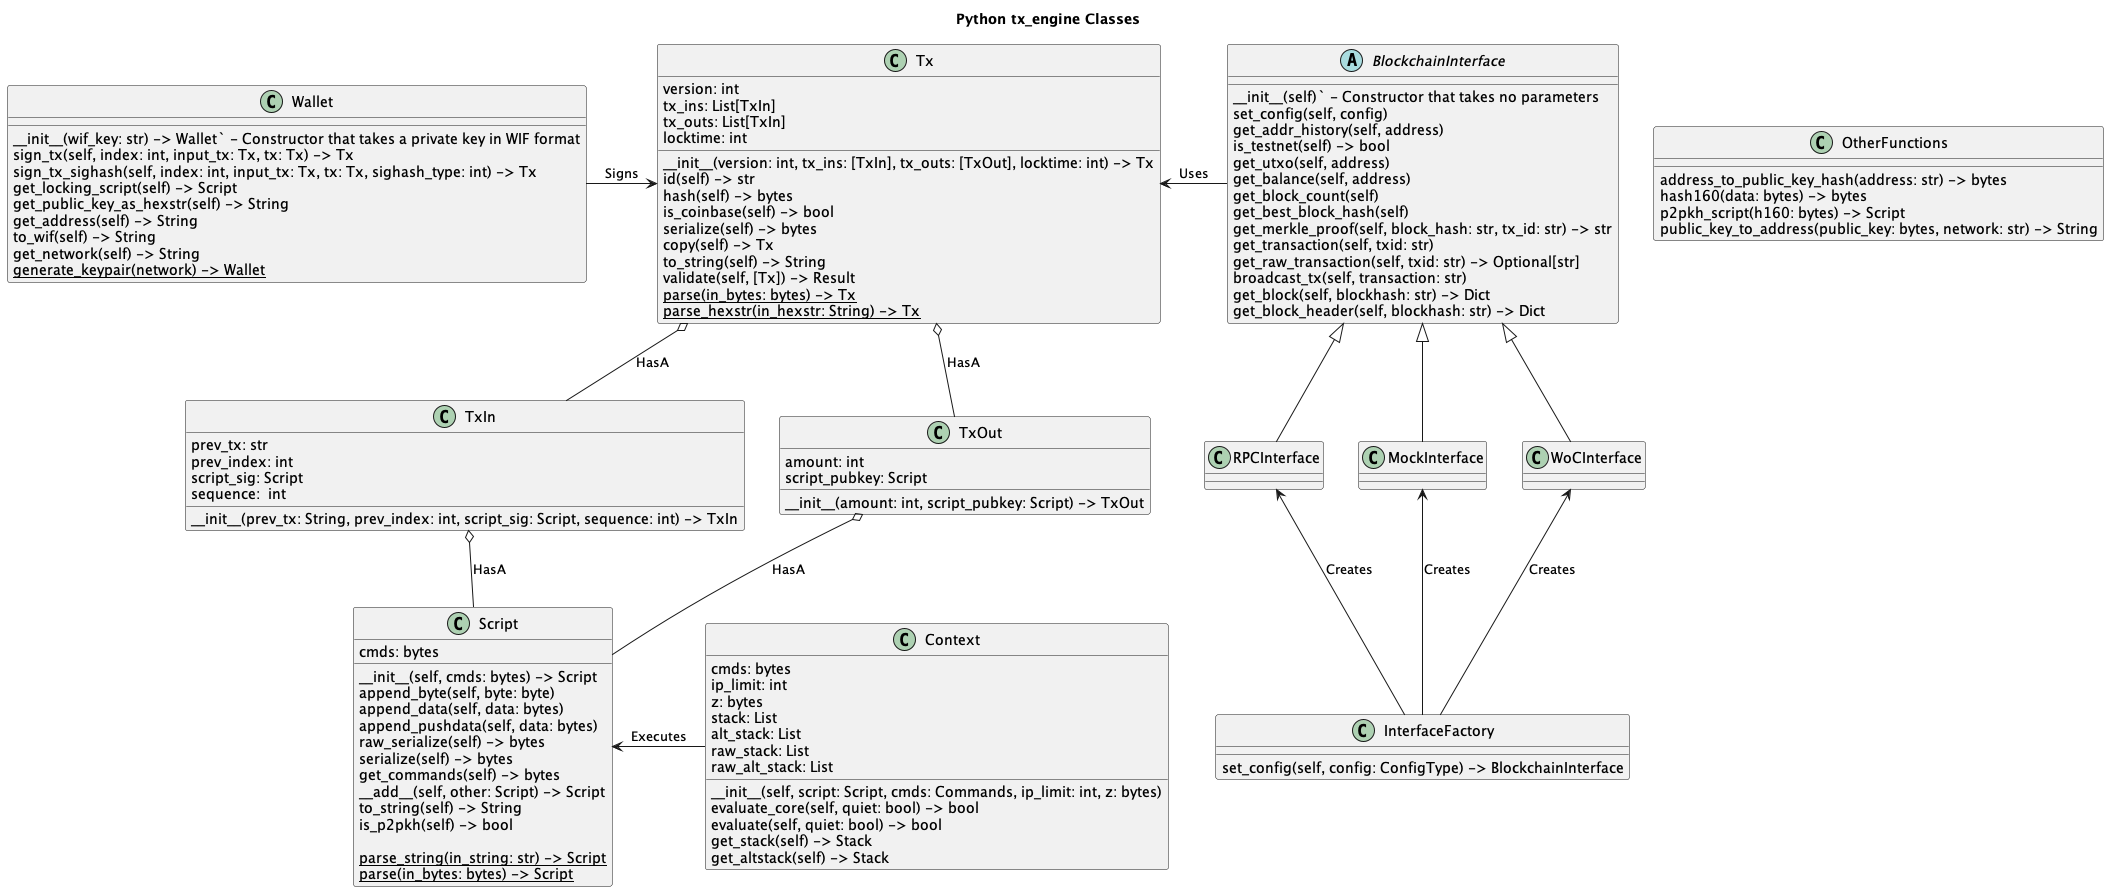

The diagram above was rendered by PlantUML. Its source (embedded in the PNG):
@startuml
title Python tx_engine Classes


class Script {
cmds: bytes

__init__(self, cmds: bytes) -> Script
append_byte(self, byte: byte)
append_data(self, data: bytes)
append_pushdata(self, data: bytes)
raw_serialize(self) -> bytes
serialize(self) -> bytes
get_commands(self) -> bytes
__add__(self, other: Script) -> Script
to_string(self) -> String
is_p2pkh(self) -> bool

{static}parse_string(in_string: str) -> Script
{static}parse(in_bytes: bytes) -> Script
}


class Context {
cmds: bytes
ip_limit: int
z: bytes
stack: List
alt_stack: List
raw_stack: List
raw_alt_stack: List

__init__(self, script: Script, cmds: Commands, ip_limit: int, z: bytes)
evaluate_core(self, quiet: bool) -> bool
evaluate(self, quiet: bool) -> bool
get_stack(self) -> Stack
get_altstack(self) -> Stack
}

Context -left-> Script: Executes

class Tx {
version: int
tx_ins: List[TxIn]
tx_outs: List[TxIn]
locktime: int

__init__(version: int, tx_ins: [TxIn], tx_outs: [TxOut], locktime: int) -> Tx
id(self) -> str
hash(self) -> bytes
is_coinbase(self) -> bool
serialize(self) -> bytes
copy(self) -> Tx
to_string(self) -> String
validate(self, [Tx]) -> Result
{static}parse(in_bytes: bytes) -> Tx
{static}parse_hexstr(in_hexstr: String) -> Tx
}


class TxIn {
prev_tx: str
prev_index: int
script_sig: Script
sequence:  int

__init__(prev_tx: String, prev_index: int, script_sig: Script, sequence: int) -> TxIn
}

class TxOut {
amount: int
script_pubkey: Script
__init__(amount: int, script_pubkey: Script) -> TxOut
}

TxIn o-- Script : HasA
TxOut o-- Script : HasA

Tx o-- TxIn : HasA
Tx o-- TxOut : HasA

class Wallet {
__init__(wif_key: str) -> Wallet` - Constructor that takes a private key in WIF format
sign_tx(self, index: int, input_tx: Tx, tx: Tx) -> Tx
sign_tx_sighash(self, index: int, input_tx: Tx, tx: Tx, sighash_type: int) -> Tx
get_locking_script(self) -> Script
get_public_key_as_hexstr(self) -> String
get_address(self) -> String
to_wif(self) -> String
get_network(self) -> String
{static}generate_keypair(network) -> Wallet
}

Wallet -right-> Tx : Signs

class InterfaceFactory {
set_config(self, config: ConfigType) -> BlockchainInterface
}

abstract class BlockchainInterface {
__init__(self)` - Constructor that takes no parameters
set_config(self, config)
get_addr_history(self, address)
is_testnet(self) -> bool
get_utxo(self, address)
get_balance(self, address)
get_block_count(self)
get_best_block_hash(self)
get_merkle_proof(self, block_hash: str, tx_id: str) -> str
get_transaction(self, txid: str)
get_raw_transaction(self, txid: str) -> Optional[str]
broadcast_tx(self, transaction: str)
get_block(self, blockhash: str) -> Dict
get_block_header(self, blockhash: str) -> Dict
}


InterfaceFactory -up-> WoCInterface: Creates
InterfaceFactory -up-> MockInterface: Creates
InterfaceFactory -up-> RPCInterface: Creates

BlockchainInterface -left-> Tx: Uses
BlockchainInterface <|-- WoCInterface
BlockchainInterface <|-- MockInterface 
BlockchainInterface <|-- RPCInterface 


class OtherFunctions {
address_to_public_key_hash(address: str) -> bytes
hash160(data: bytes) -> bytes
p2pkh_script(h160: bytes) -> Script
public_key_to_address(public_key: bytes, network: str) -> String
}

@enduml